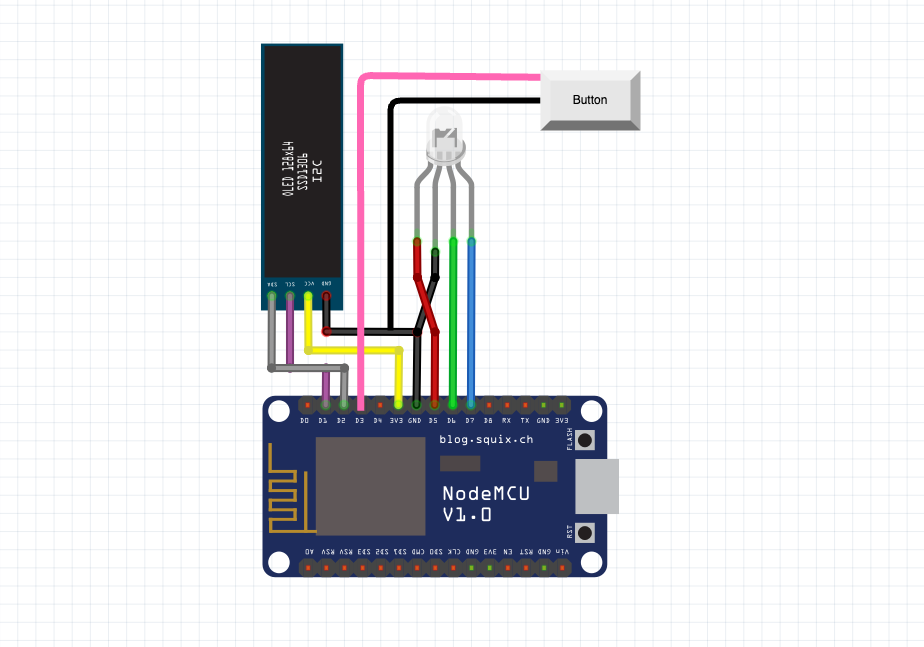

The diagram above was exported from draw.io. Its source (the exported page's mxGraphModel, read from the mxfile embedded in the PNG):
<mxGraphModel dx="1186" dy="-334" grid="1" gridSize="10" guides="1" tooltips="1" connect="1" arrows="1" fold="1" page="1" pageScale="1" pageWidth="850" pageHeight="1100" math="0" shadow="0">
  <root>
    <mxCell id="0" />
    <mxCell id="1" parent="0" />
    <mxCell id="PexOtnBMIKjoiEGJne6I-1" value="" style="shape=image;verticalLabelPosition=bottom;labelBackgroundColor=default;verticalAlign=top;aspect=fixed;imageAspect=0;image=https://raw.githubusercontent.com/NexGen-Digital-Solutions/NexGen-Crypto-Ticker/refs/heads/main/images/WiringSchematic.png;" parent="1" vertex="1">
      <mxGeometry x="340" y="1230" width="924" height="647" as="geometry" />
    </mxCell>
    <mxCell id="PexOtnBMIKjoiEGJne6I-10" value="" style="endArrow=none;html=1;rounded=1;strokeColor=light-dark(#000000,#000000);strokeWidth=6;curved=0;" parent="1" target="PexOtnBMIKjoiEGJne6I-2" edge="1">
      <mxGeometry width="50" height="50" relative="1" as="geometry">
        <mxPoint x="730" y="1560" as="sourcePoint" />
        <mxPoint x="1040" y="1560" as="targetPoint" />
        <Array as="points">
          <mxPoint x="730" y="1560" />
          <mxPoint x="730" y="1330" />
        </Array>
      </mxGeometry>
    </mxCell>
    <mxCell id="PexOtnBMIKjoiEGJne6I-11" value="" style="endArrow=none;html=1;rounded=1;strokeColor=light-dark(#FF66B3,#FF3399);strokeWidth=7;exitX=0.39;exitY=0.634;exitDx=0;exitDy=0;exitPerimeter=0;entryX=0.089;entryY=0.114;entryDx=0;entryDy=0;entryPerimeter=0;curved=0;" parent="1" source="PexOtnBMIKjoiEGJne6I-1" target="PexOtnBMIKjoiEGJne6I-2" edge="1">
      <mxGeometry width="50" height="50" relative="1" as="geometry">
        <mxPoint x="730" y="1550" as="sourcePoint" />
        <mxPoint x="870" y="1305" as="targetPoint" />
        <Array as="points">
          <mxPoint x="700" y="1305" />
        </Array>
      </mxGeometry>
    </mxCell>
    <mxCell id="PexOtnBMIKjoiEGJne6I-2" value="Button" style="labelPosition=center;verticalLabelPosition=middle;align=center;html=1;shape=mxgraph.basic.shaded_button;dx=10;fillColor=#E6E6E6;strokeColor=none;whiteSpace=wrap;" parent="1" vertex="1">
      <mxGeometry x="880" y="1300" width="100" height="60" as="geometry" />
    </mxCell>
  </root>
</mxGraphModel>